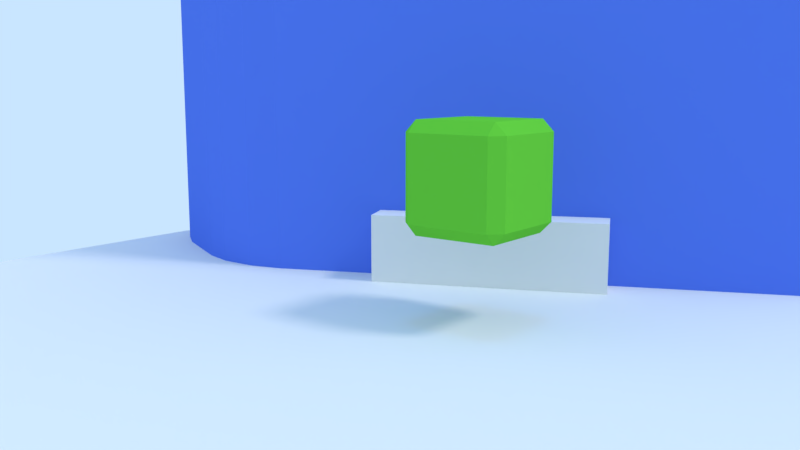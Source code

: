 # Source: PlatformerTemplate.blend  (saved by Blender 2.79.6; exported with 4.5.12 LTS)
import bpy
from mathutils import Matrix  # noqa: F401  (used for matrix-valued properties, if any)

bpy.ops.wm.read_factory_settings(use_empty=True)
scene = bpy.context.scene
scene.name = 'Scene'

# ---- collections
col_collection_1 = bpy.data.collections.new('Collection 1'); scene.collection.children.link(col_collection_1)

# ---- materials (node trees are filled in below, after node groups)
mat_material_001 = bpy.data.materials.new('Material.001')
mat_material_001.alpha_threshold = 0.0
mat_material_001.use_transparent_shadow = False
mat_material_001.diffuse_color = (0.1387, 0.5814, 0.04369, 1.0)
mat_material_001.roughness = 0.5
mat_ground = bpy.data.materials.new('Ground')
mat_ground.alpha_threshold = 0.0
mat_ground.use_transparent_shadow = False
mat_ground.roughness = 0.5
mat_ground.line_color = (0.0, 0.0, 0.0, 1.0)
mat_cube = bpy.data.materials.new('Cube')
mat_cube.alpha_threshold = 0.0
mat_cube.use_transparent_shadow = False
mat_cube.diffuse_color = (0.1, 0.2, 0.8, 1.0)
mat_cube.roughness = 0.5
mat_cube.line_color = (0.0, 0.0, 0.0, 1.0)

# ---- material node trees

# ---- world
world_world = bpy.data.worlds.new('World'); scene.world = world_world
world_world.color = (0.5853, 0.7879, 1.0)
world_world.use_sun_shadow = False
world_world.sun_shadow_jitter_overblur = 0.0

# ---- cameras
cam_camera = bpy.data.cameras.new('Camera')
cam_camera.clip_end = 100.0
cam_camera.lens = 35.0
cam_camera.sensor_width = 32.0
cam_camera.sensor_height = 18.0
cam_camera.ortho_scale = 7.314
cam_camera.dof.focus_distance = 0.0
cam_camera.dof.aperture_fstop = 128.0

# ---- lights
light_lamp_002 = bpy.data.lights.new('Lamp.002', 'SUN')
light_lamp_002.color = (1.0, 0.2858, 0.003573)
light_lamp_002.transmission_factor = 0.0
light_lamp_002.cutoff_distance = 30.0
light_lamp_002.angle = 0.1993
light_lamp_002.energy = 0.4
light_lamp_002.shadow_buffer_clip_start = 1.001
light_lamp_002.shadow_soft_size = 0.1
light_lamp_002.shadow_cascade_max_distance = 1000.0
light_lamp_001 = bpy.data.lights.new('Lamp.001', 'SUN')
light_lamp_001.color = (0.002057, 0.3427, 1.0)
light_lamp_001.transmission_factor = 0.0
light_lamp_001.cutoff_distance = 30.0
light_lamp_001.angle = 0.1993
light_lamp_001.energy = 0.4
light_lamp_001.shadow_buffer_clip_start = 1.001
light_lamp_001.shadow_soft_size = 0.1
light_lamp_001.shadow_cascade_max_distance = 1000.0
light_sun = bpy.data.lights.new('Sun', 'SUN')
light_sun.transmission_factor = 0.0
light_sun.cutoff_distance = 42.0
light_sun.angle = 0.1993
light_sun.energy = 1.0
light_sun.shadow_buffer_clip_start = 1.001
light_sun.shadow_soft_size = 0.1
light_sun.shadow_cascade_max_distance = 1000.0

# ---- meshes
me_cube_001 = bpy.data.meshes.new('Cube.001')
me_cube_001.from_pydata([(-1.0, -1.0, -1.0), (-1.0, -1.0, 1.0), (-1.0, 1.0, -1.0), (-1.0, 1.0, 1.0), (1.0, -1.0, -1.0), (1.0, -1.0, 1.0), (1.0, 1.0, -1.0), (1.0, 1.0, 1.0)], [], [(0, 1, 3, 2), (2, 3, 7, 6), (6, 7, 5, 4), (4, 5, 1, 0), (2, 6, 4, 0), (7, 3, 1, 5)])
me_cube_001.use_remesh_preserve_volume = False
me_cube_001.use_remesh_preserve_attributes = False
me_cube_001.use_mirror_vertex_groups = False
me_cube_001.update()
me_cone = bpy.data.meshes.new('Cone')
me_cone.from_pydata([(-0.7823, -0.7823, -1.0), (-0.7823, -1.0, -0.7823), (-1.0, -0.7823, -0.7823), (-0.7823, -1.0, 0.7823), (-0.7823, -0.7823, 1.0), (-1.0, -0.7823, 0.7823), (-0.7823, 0.7823, -1.0), (-1.0, 0.7823, -0.7823), (-0.7823, 1.0, -0.7823), (-0.7823, 0.7823, 1.0), (-0.7823, 1.0, 0.7823), (-1.0, 0.7823, 0.7823), (0.7823, -0.7823, -1.0), (1.0, -0.7823, -0.7823), (0.7823, -1.0, -0.7823), (0.7823, -0.7823, 1.0), (0.7823, -1.0, 0.7823), (1.0, -0.7823, 0.7823), (0.7823, 0.7823, -1.0), (0.7823, 1.0, -0.7823), (1.0, 0.7823, -0.7823), (0.7823, 0.7823, 1.0), (1.0, 0.7823, 0.7823), (0.7823, 1.0, 0.7823)], [], [(14, 16, 3, 1), (20, 22, 17, 13), (21, 9, 4, 15), (2, 5, 11, 7), (8, 10, 23, 19), (0, 1, 2), (3, 4, 5), (6, 7, 8), (9, 10, 11), (12, 13, 14), (15, 16, 17), (18, 19, 20), (21, 22, 23), (6, 0, 2, 7), (1, 3, 5, 2), (4, 9, 11, 5), (10, 8, 7, 11), (18, 6, 8, 19), (9, 21, 23, 10), (22, 20, 19, 23), (12, 18, 20, 13), (21, 15, 17, 22), (16, 14, 13, 17), (0, 12, 14, 1), (15, 4, 3, 16), (6, 18, 12, 0)])
me_cone.materials.append(mat_material_001)
me_cone.use_remesh_preserve_volume = False
me_cone.use_remesh_preserve_attributes = False
me_cone.use_mirror_vertex_groups = False
me_cone.update()
me_plane = bpy.data.meshes.new('Plane')
me_plane.from_pydata([(-1.0, -1.0, 0.0), (1.0, -1.0, 0.0), (-1.0, 1.0, 0.0), (1.0, 1.0, 0.0)], [], [(0, 1, 3, 2)])
me_plane.materials.append(mat_ground)
me_plane.use_remesh_preserve_volume = False
me_plane.use_remesh_preserve_attributes = False
me_plane.use_mirror_vertex_groups = False
me_plane.update()
me_cube = bpy.data.meshes.new('Cube')
me_cube.from_pydata([(1.0, 0.8668, -0.8668), (0.8668, 0.8668, -1.0), (0.8668, 1.0, -0.8668), (1.0, -0.8668, -0.8668), (0.8668, -1.0, -0.8668), (0.8668, -0.8668, -1.0), (-0.8668, -0.8668, -1.0), (-0.8668, 1.0, -0.8668), (-0.8668, 0.8668, -1.0), (-1.0, 0.8668, -0.8668), (0.8668, 1.0, 0.8668), (0.8668, 0.8668, 1.0), (1.0, 0.8668, 0.8668), (0.8668, -1.0, 0.8668), (1.0, -0.8668, 0.8668), (0.8668, -0.8668, 1.0), (-0.8668, -0.8668, 1.0), (-1.0, 0.8668, 0.8668), (-0.8668, 0.8668, 1.0), (-0.8668, 1.0, 0.8668), (-0.5636, -1.125, -0.8668), (-0.8443, -1.022, -0.8668), (-0.7965, -1.004, -0.9326), (-0.6613, -1.116, -0.8668), (-0.7641, -1.079, -0.8668), (-1.022, -0.8443, -0.8668), (-1.125, -0.5636, -0.8668), (-1.004, -0.7965, -0.9326), (-1.079, -0.7641, -0.8668), (-1.116, -0.6613, -0.8668), (-1.125, -0.5636, 0.8668), (-1.022, -0.8443, 0.8668), (-1.004, -0.7965, 0.9326), (-1.116, -0.6613, 0.8668), (-1.079, -0.7641, 0.8668), (-0.8443, -1.022, 0.8668), (-0.5636, -1.125, 0.8668), (-0.7965, -1.004, 0.9326), (-0.7641, -1.079, 0.8668), (-0.6613, -1.116, 0.8668)], [], [(10, 2, 7, 19), (1, 5, 6, 8), (16, 18, 17, 30, 32), (11, 18, 16, 15), (21, 35, 31, 25), (0, 1, 2), (3, 4, 5), (4, 13, 36, 20), (7, 8, 9), (10, 11, 12), (13, 14, 15), (15, 16, 37, 36, 13), (17, 18, 19), (0, 3, 5, 1), (1, 8, 7, 2), (2, 10, 12, 0), (22, 21, 25, 27, 6), (3, 14, 13, 4), (26, 30, 17, 9), (27, 26, 9, 8, 6), (9, 17, 19, 7), (11, 15, 14, 12), (10, 19, 18, 11), (32, 31, 35, 37, 16), (0, 12, 14, 3), (20, 23, 22), (23, 24, 22), (24, 21, 22), (25, 28, 27), (28, 29, 27), (29, 26, 27), (30, 33, 32), (33, 34, 32), (34, 31, 32), (35, 38, 37), (38, 39, 37), (39, 36, 37), (20, 36, 39, 23), (23, 39, 38, 24), (24, 38, 35, 21), (30, 26, 29, 33), (33, 29, 28, 34), (34, 28, 25, 31), (4, 20, 22, 6, 5)])
me_cube.materials.append(mat_cube)
me_cube.use_remesh_preserve_volume = False
me_cube.use_remesh_preserve_attributes = False
me_cube.use_mirror_vertex_groups = False
me_cube.update()

# ---- objects
ob_cube_001 = bpy.data.objects.new('Cube.001', me_cube_001)
ob_cone = bpy.data.objects.new('Cone', me_cone)
ob_lamp_002 = bpy.data.objects.new('Lamp.002', light_lamp_002)
ob_lamp_001 = bpy.data.objects.new('Lamp.001', light_lamp_001)
ob_plane = bpy.data.objects.new('Plane', me_plane)
ob_cube = bpy.data.objects.new('Cube', me_cube)
ob_lamp = bpy.data.objects.new('Lamp', light_sun)
ob_camera = bpy.data.objects.new('Camera', cam_camera)

# ---- transforms, parenting, visibility, modifiers, constraints
ob_cube_001.location = (0.01698, 3.379, 0.4226)
ob_cube_001.rotation_euler = (0.0, -0.0, 0.4091)
ob_cube_001.scale = (2.436, 1.0, 1.0)
ob_cube_001.lineart.crease_threshold = 0.0
ob_cone.location = (1.654, 0.2031, 2.568)
ob_cone.lineart.crease_threshold = 0.0
ob_lamp_002.location = (7.781, 4.307, 6.73)
ob_lamp_002.rotation_euler = (3.142, -0.0, 0.0)
ob_lamp_002.lock_rotations_4d = False
ob_lamp_002.empty_display_type = 'ARROWS'
ob_lamp_002.color = (0.0, 0.0, 0.0, 0.0)
ob_lamp_002.lineart.crease_threshold = 0.0
ob_lamp_001.location = (7.781, 4.307, 6.73)
ob_lamp_001.lock_rotations_4d = False
ob_lamp_001.empty_display_type = 'ARROWS'
ob_lamp_001.color = (0.0, 0.0, 0.0, 0.0)
ob_lamp_001.lineart.crease_threshold = 0.0
ob_plane.location = (0.0, 0.0, 0.0)
ob_plane.scale = (10.0, 10.0, 10.0)
ob_plane.lineart.crease_threshold = 0.0
ob_cube.location = (-2.946, 11.21, 1.811)
ob_cube.rotation_euler = (0.0, -0.0, 0.3307)
ob_cube.scale = (8.015, 8.015, 8.015)
ob_cube.lock_rotations_4d = False
ob_cube.empty_display_type = 'ARROWS'
ob_cube.lineart.crease_threshold = 0.0
ob_lamp.location = (10.31, 3.409, 14.65)
ob_lamp.rotation_euler = (0.6503, 0.05522, 1.866)
ob_lamp.lock_rotations_4d = False
ob_lamp.empty_display_type = 'ARROWS'
ob_lamp.color = (0.0, 0.0, 0.0, 0.0)
ob_lamp.lineart.crease_threshold = 0.0
ob_camera.location = (9.72, -12.53, 4.229)
ob_camera.rotation_euler = (1.406, 0.0, 0.6553)
ob_camera.lock_rotations_4d = False
ob_camera.empty_display_type = 'ARROWS'
ob_camera.color = (0.0, 0.0, 0.0, 0.0)
ob_camera.display_type = 'WIRE'
ob_camera.lineart.crease_threshold = 0.0

# ---- collection membership
col_collection_1.objects.link(ob_cube_001)
col_collection_1.objects.link(ob_cone)
col_collection_1.objects.link(ob_lamp_002)
col_collection_1.objects.link(ob_lamp_001)
col_collection_1.objects.link(ob_plane)
col_collection_1.objects.link(ob_cube)
col_collection_1.objects.link(ob_lamp)
col_collection_1.objects.link(ob_camera)

# ---- scene / render settings (as saved in the file)
scene.camera = ob_camera
scene.frame_start = 1; scene.frame_end = 250; scene.frame_set(1)
scene.render.engine = 'BLENDER_EEVEE_NEXT'
scene.render.resolution_percentage = 50
scene.render.dither_intensity = 0.0
scene.cycles.use_denoising = False
scene.cycles.samples = 128
scene.cycles.sampling_pattern = 'TABULATED_SOBOL'
scene.cycles.use_adaptive_sampling = False
scene.cycles.use_light_tree = False
scene.view_settings.view_transform = 'Standard'
bpy.context.view_layer.update()
